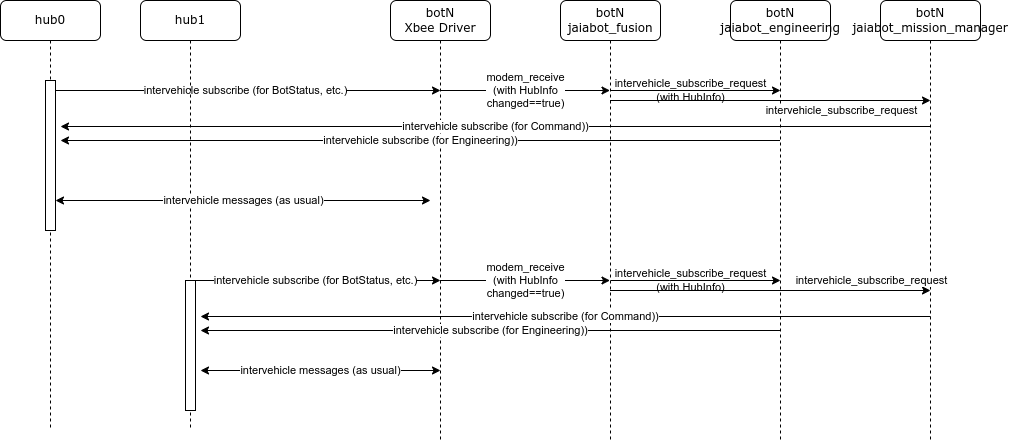

The diagram above was exported from draw.io. Its source (the exported page's mxGraphModel, read from the mxfile embedded in the PNG):
<mxGraphModel dx="1422" dy="868" grid="1" gridSize="10" guides="1" tooltips="1" connect="1" arrows="1" fold="1" page="1" pageScale="1" pageWidth="1100" pageHeight="850" background="none" math="0" shadow="0">
  <root>
    <mxCell id="0" />
    <mxCell id="1" parent="0" />
    <mxCell id="7baba1c4bc27f4b0-2" value="botN&lt;br&gt;Xbee Driver" style="shape=umlLifeline;perimeter=lifelinePerimeter;whiteSpace=wrap;html=1;container=1;collapsible=0;recursiveResize=0;outlineConnect=0;rounded=1;shadow=0;comic=0;labelBackgroundColor=none;strokeWidth=1;fontFamily=Verdana;fontSize=12;align=center;" parent="1" vertex="1">
      <mxGeometry x="490" y="80" width="100" height="440" as="geometry" />
    </mxCell>
    <mxCell id="wqOQ9olkCituL28aA8lO-6" value="&lt;span style=&quot;color: rgb(0, 0, 0); font-family: Helvetica; font-size: 11px; font-style: normal; font-variant-ligatures: normal; font-variant-caps: normal; font-weight: 400; letter-spacing: normal; orphans: 2; text-align: center; text-indent: 0px; text-transform: none; widows: 2; word-spacing: 0px; -webkit-text-stroke-width: 0px; background-color: rgb(255, 255, 255); text-decoration-thickness: initial; text-decoration-style: initial; text-decoration-color: initial; float: none; display: inline !important;&quot;&gt;intervehicle subscribe (for BotStatus, etc.)&lt;/span&gt;" style="endArrow=classic;html=1;rounded=0;" edge="1" parent="7baba1c4bc27f4b0-2">
      <mxGeometry width="50" height="50" relative="1" as="geometry">
        <mxPoint x="-340.5" y="90" as="sourcePoint" />
        <mxPoint x="50" y="90" as="targetPoint" />
      </mxGeometry>
    </mxCell>
    <mxCell id="7baba1c4bc27f4b0-8" value="hub0" style="shape=umlLifeline;perimeter=lifelinePerimeter;whiteSpace=wrap;html=1;container=1;collapsible=0;recursiveResize=0;outlineConnect=0;rounded=1;shadow=0;comic=0;labelBackgroundColor=none;strokeWidth=1;fontFamily=Verdana;fontSize=12;align=center;" parent="1" vertex="1">
      <mxGeometry x="100" y="80" width="100" height="430" as="geometry" />
    </mxCell>
    <mxCell id="wqOQ9olkCituL28aA8lO-2" value="" style="html=1;points=[];perimeter=orthogonalPerimeter;" vertex="1" parent="7baba1c4bc27f4b0-8">
      <mxGeometry x="45" y="80" width="10" height="150" as="geometry" />
    </mxCell>
    <mxCell id="wqOQ9olkCituL28aA8lO-1" value="hub1" style="shape=umlLifeline;perimeter=lifelinePerimeter;whiteSpace=wrap;html=1;container=1;collapsible=0;recursiveResize=0;outlineConnect=0;rounded=1;shadow=0;comic=0;labelBackgroundColor=none;strokeWidth=1;fontFamily=Verdana;fontSize=12;align=center;" vertex="1" parent="1">
      <mxGeometry x="240" y="80" width="100" height="430" as="geometry" />
    </mxCell>
    <mxCell id="wqOQ9olkCituL28aA8lO-18" value="&lt;span style=&quot;color: rgb(0, 0, 0); font-family: Helvetica; font-size: 11px; font-style: normal; font-variant-ligatures: normal; font-variant-caps: normal; font-weight: 400; letter-spacing: normal; orphans: 2; text-align: center; text-indent: 0px; text-transform: none; widows: 2; word-spacing: 0px; -webkit-text-stroke-width: 0px; background-color: rgb(255, 255, 255); text-decoration-thickness: initial; text-decoration-style: initial; text-decoration-color: initial; float: none; display: inline !important;&quot;&gt;intervehicle messages (as usual)&lt;/span&gt;" style="endArrow=classic;html=1;rounded=0;startArrow=classic;startFill=1;endFill=1;" edge="1" parent="wqOQ9olkCituL28aA8lO-1">
      <mxGeometry width="50" height="50" relative="1" as="geometry">
        <mxPoint x="-85" y="200" as="sourcePoint" />
        <mxPoint x="290" y="200" as="targetPoint" />
      </mxGeometry>
    </mxCell>
    <mxCell id="wqOQ9olkCituL28aA8lO-19" value="" style="html=1;points=[];perimeter=orthogonalPerimeter;" vertex="1" parent="wqOQ9olkCituL28aA8lO-1">
      <mxGeometry x="45" y="280" width="10" height="130" as="geometry" />
    </mxCell>
    <mxCell id="wqOQ9olkCituL28aA8lO-7" value="&lt;span style=&quot;color: rgb(0, 0, 0); font-family: Helvetica; font-size: 11px; font-style: normal; font-variant-ligatures: normal; font-variant-caps: normal; font-weight: 400; letter-spacing: normal; orphans: 2; text-align: center; text-indent: 0px; text-transform: none; widows: 2; word-spacing: 0px; -webkit-text-stroke-width: 0px; background-color: rgb(255, 255, 255); text-decoration-thickness: initial; text-decoration-style: initial; text-decoration-color: initial; float: none; display: inline !important;&quot;&gt;intervehicle subscribe (for Engineering))&lt;/span&gt;" style="endArrow=none;html=1;rounded=0;startArrow=classic;startFill=1;endFill=0;" edge="1" parent="1">
      <mxGeometry width="50" height="50" relative="1" as="geometry">
        <mxPoint x="160" y="220" as="sourcePoint" />
        <mxPoint x="879.5" y="220" as="targetPoint" />
      </mxGeometry>
    </mxCell>
    <mxCell id="wqOQ9olkCituL28aA8lO-9" value="botN&lt;br&gt;jaiabot_fusion" style="shape=umlLifeline;perimeter=lifelinePerimeter;whiteSpace=wrap;html=1;container=1;collapsible=0;recursiveResize=0;outlineConnect=0;rounded=1;shadow=0;comic=0;labelBackgroundColor=none;strokeWidth=1;fontFamily=Verdana;fontSize=12;align=center;" vertex="1" parent="1">
      <mxGeometry x="660" y="80" width="100" height="440" as="geometry" />
    </mxCell>
    <mxCell id="wqOQ9olkCituL28aA8lO-11" value="botN&lt;br&gt;jaiabot_engineering" style="shape=umlLifeline;perimeter=lifelinePerimeter;whiteSpace=wrap;html=1;container=1;collapsible=0;recursiveResize=0;outlineConnect=0;rounded=1;shadow=0;comic=0;labelBackgroundColor=none;strokeWidth=1;fontFamily=Verdana;fontSize=12;align=center;" vertex="1" parent="1">
      <mxGeometry x="830" y="80" width="100" height="440" as="geometry" />
    </mxCell>
    <mxCell id="wqOQ9olkCituL28aA8lO-14" value="intervehicle_subscribe_request&lt;br&gt;(with HubInfo)" style="endArrow=classic;html=1;rounded=0;labelBackgroundColor=none;" edge="1" parent="wqOQ9olkCituL28aA8lO-11">
      <mxGeometry x="-0.0588" width="50" height="50" relative="1" as="geometry">
        <mxPoint x="-120" y="90" as="sourcePoint" />
        <mxPoint x="50" y="90" as="targetPoint" />
        <mxPoint as="offset" />
      </mxGeometry>
    </mxCell>
    <mxCell id="wqOQ9olkCituL28aA8lO-13" value="modem_receive&lt;br&gt;(with HubInfo&lt;br&gt;changed==true)" style="endArrow=classic;html=1;rounded=0;" edge="1" parent="1">
      <mxGeometry width="50" height="50" relative="1" as="geometry">
        <mxPoint x="539.5" y="170" as="sourcePoint" />
        <mxPoint x="709.5" y="170" as="targetPoint" />
      </mxGeometry>
    </mxCell>
    <mxCell id="wqOQ9olkCituL28aA8lO-15" value="botN&lt;br&gt;jaiabot_mission_manager" style="shape=umlLifeline;perimeter=lifelinePerimeter;whiteSpace=wrap;html=1;container=1;collapsible=0;recursiveResize=0;outlineConnect=0;rounded=1;shadow=0;comic=0;labelBackgroundColor=none;strokeWidth=1;fontFamily=Verdana;fontSize=12;align=center;" vertex="1" parent="1">
      <mxGeometry x="980" y="80" width="100" height="440" as="geometry" />
    </mxCell>
    <mxCell id="wqOQ9olkCituL28aA8lO-16" value="intervehicle_subscribe_request" style="endArrow=classic;html=1;rounded=0;" edge="1" parent="wqOQ9olkCituL28aA8lO-15" source="wqOQ9olkCituL28aA8lO-9">
      <mxGeometry x="0.4384" y="-10" width="50" height="50" relative="1" as="geometry">
        <mxPoint x="-100" y="100" as="sourcePoint" />
        <mxPoint x="50" y="100" as="targetPoint" />
        <mxPoint as="offset" />
      </mxGeometry>
    </mxCell>
    <mxCell id="wqOQ9olkCituL28aA8lO-17" value="&lt;span style=&quot;color: rgb(0, 0, 0); font-family: Helvetica; font-size: 11px; font-style: normal; font-variant-ligatures: normal; font-variant-caps: normal; font-weight: 400; letter-spacing: normal; orphans: 2; text-align: center; text-indent: 0px; text-transform: none; widows: 2; word-spacing: 0px; -webkit-text-stroke-width: 0px; background-color: rgb(255, 255, 255); text-decoration-thickness: initial; text-decoration-style: initial; text-decoration-color: initial; float: none; display: inline !important;&quot;&gt;intervehicle subscribe (for Command))&lt;/span&gt;" style="endArrow=none;html=1;rounded=0;startArrow=classic;startFill=1;endFill=0;" edge="1" parent="1">
      <mxGeometry width="50" height="50" relative="1" as="geometry">
        <mxPoint x="160" y="206" as="sourcePoint" />
        <mxPoint x="1030" y="206" as="targetPoint" />
      </mxGeometry>
    </mxCell>
    <mxCell id="wqOQ9olkCituL28aA8lO-20" value="&lt;span style=&quot;color: rgb(0, 0, 0); font-family: Helvetica; font-size: 11px; font-style: normal; font-variant-ligatures: normal; font-variant-caps: normal; font-weight: 400; letter-spacing: normal; orphans: 2; text-align: center; text-indent: 0px; text-transform: none; widows: 2; word-spacing: 0px; -webkit-text-stroke-width: 0px; background-color: rgb(255, 255, 255); text-decoration-thickness: initial; text-decoration-style: initial; text-decoration-color: initial; float: none; display: inline !important;&quot;&gt;intervehicle subscribe (for Engineering))&lt;/span&gt;" style="endArrow=none;html=1;rounded=0;startArrow=classic;startFill=1;endFill=0;" edge="1" parent="1">
      <mxGeometry width="50" height="50" relative="1" as="geometry">
        <mxPoint x="300" y="410" as="sourcePoint" />
        <mxPoint x="879.5" y="410" as="targetPoint" />
      </mxGeometry>
    </mxCell>
    <mxCell id="wqOQ9olkCituL28aA8lO-21" value="modem_receive&lt;br&gt;(with HubInfo&lt;br&gt;changed==true)" style="endArrow=classic;html=1;rounded=0;" edge="1" parent="1">
      <mxGeometry width="50" height="50" relative="1" as="geometry">
        <mxPoint x="539.5" y="360" as="sourcePoint" />
        <mxPoint x="709.5" y="360" as="targetPoint" />
      </mxGeometry>
    </mxCell>
    <mxCell id="wqOQ9olkCituL28aA8lO-22" value="intervehicle_subscribe_request" style="endArrow=classic;html=1;rounded=0;" edge="1" parent="1">
      <mxGeometry x="0.6256" y="10" width="50" height="50" relative="1" as="geometry">
        <mxPoint x="709.5" y="370" as="sourcePoint" />
        <mxPoint x="1030" y="370" as="targetPoint" />
        <mxPoint as="offset" />
      </mxGeometry>
    </mxCell>
    <mxCell id="wqOQ9olkCituL28aA8lO-23" value="&lt;span style=&quot;color: rgb(0, 0, 0); font-family: Helvetica; font-size: 11px; font-style: normal; font-variant-ligatures: normal; font-variant-caps: normal; font-weight: 400; letter-spacing: normal; orphans: 2; text-align: center; text-indent: 0px; text-transform: none; widows: 2; word-spacing: 0px; -webkit-text-stroke-width: 0px; background-color: rgb(255, 255, 255); text-decoration-thickness: initial; text-decoration-style: initial; text-decoration-color: initial; float: none; display: inline !important;&quot;&gt;intervehicle subscribe (for Command))&lt;/span&gt;" style="endArrow=none;html=1;rounded=0;startArrow=classic;startFill=1;endFill=0;" edge="1" parent="1">
      <mxGeometry width="50" height="50" relative="1" as="geometry">
        <mxPoint x="300" y="396" as="sourcePoint" />
        <mxPoint x="1030" y="396" as="targetPoint" />
      </mxGeometry>
    </mxCell>
    <mxCell id="wqOQ9olkCituL28aA8lO-24" value="intervehicle_subscribe_request&lt;br&gt;(with HubInfo)" style="endArrow=classic;html=1;rounded=0;labelBackgroundColor=none;" edge="1" parent="1">
      <mxGeometry x="-0.0588" width="50" height="50" relative="1" as="geometry">
        <mxPoint x="710" y="360" as="sourcePoint" />
        <mxPoint x="880" y="360" as="targetPoint" />
        <mxPoint as="offset" />
      </mxGeometry>
    </mxCell>
    <mxCell id="wqOQ9olkCituL28aA8lO-25" value="&lt;span style=&quot;color: rgb(0, 0, 0); font-family: Helvetica; font-size: 11px; font-style: normal; font-variant-ligatures: normal; font-variant-caps: normal; font-weight: 400; letter-spacing: normal; orphans: 2; text-align: center; text-indent: 0px; text-transform: none; widows: 2; word-spacing: 0px; -webkit-text-stroke-width: 0px; background-color: rgb(255, 255, 255); text-decoration-thickness: initial; text-decoration-style: initial; text-decoration-color: initial; float: none; display: inline !important;&quot;&gt;intervehicle subscribe (for BotStatus, etc.)&lt;/span&gt;" style="endArrow=classic;html=1;rounded=0;" edge="1" parent="1" source="wqOQ9olkCituL28aA8lO-1">
      <mxGeometry width="50" height="50" relative="1" as="geometry">
        <mxPoint x="149.5" y="360" as="sourcePoint" />
        <mxPoint x="540" y="360" as="targetPoint" />
      </mxGeometry>
    </mxCell>
    <mxCell id="wqOQ9olkCituL28aA8lO-26" value="&lt;span style=&quot;color: rgb(0, 0, 0); font-family: Helvetica; font-size: 11px; font-style: normal; font-variant-ligatures: normal; font-variant-caps: normal; font-weight: 400; letter-spacing: normal; orphans: 2; text-align: center; text-indent: 0px; text-transform: none; widows: 2; word-spacing: 0px; -webkit-text-stroke-width: 0px; background-color: rgb(255, 255, 255); text-decoration-thickness: initial; text-decoration-style: initial; text-decoration-color: initial; float: none; display: inline !important;&quot;&gt;intervehicle messages (as usual)&lt;/span&gt;" style="endArrow=classic;html=1;rounded=0;startArrow=classic;startFill=1;endFill=1;" edge="1" parent="1">
      <mxGeometry width="50" height="50" relative="1" as="geometry">
        <mxPoint x="300" y="450" as="sourcePoint" />
        <mxPoint x="540" y="450" as="targetPoint" />
      </mxGeometry>
    </mxCell>
  </root>
</mxGraphModel>